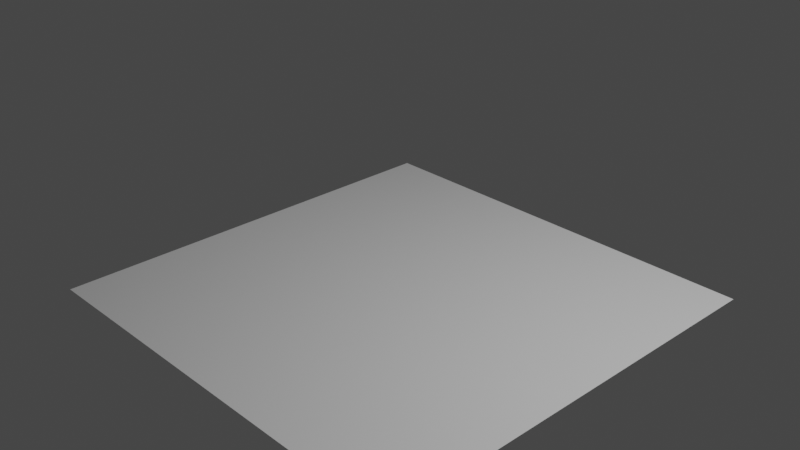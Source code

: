 # Source: untitled.blend  (saved by Blender 2.81.16; exported with 4.5.12 LTS)
import bpy
from mathutils import Matrix  # noqa: F401  (used for matrix-valued properties, if any)

bpy.ops.wm.read_factory_settings(use_empty=True)
scene = bpy.context.scene
scene.name = 'Scene'

# ---- collections
col_collection = bpy.data.collections.new('Collection'); scene.collection.children.link(col_collection)

# ---- world
world_world = bpy.data.worlds.new('World'); scene.world = world_world
world_world.use_nodes = True; world_world.node_tree.nodes.clear()
_N = world_world.node_tree.nodes; _L = world_world.node_tree.links
n0 = _N.new('ShaderNodeOutputWorld'); n0.name = 'World Output'; n0.location = (300, 300)
n1 = _N.new('ShaderNodeBackground'); n1.name = 'Background'; n1.location = (10, 300)
n1.inputs[0].default_value = (0.05088, 0.05088, 0.05088, 1.0)
_L.new(n1.outputs[0], n0.inputs[0])
n0.is_active_output = True
world_world.color = (0.05088, 0.05088, 0.05088)
world_world.use_sun_shadow = False
world_world.sun_shadow_jitter_overblur = 0.0

# ---- cameras
cam_camera = bpy.data.cameras.new('Camera')
cam_camera.clip_end = 100.0
cam_camera.ortho_scale = 7.314

# ---- lights
light_light = bpy.data.lights.new('Light', 'POINT')
light_light.transmission_factor = 0.0
light_light.energy = 1000.0
light_light.shadow_soft_size = 0.1
light_light.shadow_maximum_resolution = 0.006
light_light.use_absolute_resolution = True

# ---- meshes
me_cube_002 = bpy.data.meshes.new('Cube.002')
me_cube_002.from_pydata([(-1.0, -1.0, -1.0), (-2.46, -2.46, -0.883), (-1.0, 1.0, -1.0), (-2.46, 2.46, -0.883), (1.0, -1.0, -1.0), (2.46, -2.46, -0.883), (1.0, 1.0, -1.0), (2.46, 2.46, -0.883)], [], [(0, 1, 3, 2), (2, 3, 7, 6), (6, 7, 5, 4), (4, 5, 1, 0), (2, 6, 4, 0), (7, 3, 1, 5)])
_uv = me_cube_002.uv_layers.new(name='UVMap')
_uv.uv.foreach_set('vector', [0.375, 0.0, 0.625, 0.0, 0.625, 0.25, 0.375, 0.25, 0.375, 0.25, 0.625, 0.25, 0.625, 0.5, 0.375, 0.5, 0.375, 0.5, 0.625, 0.5, 0.625, 0.75, 0.375, 0.75, 0.375, 0.75, 0.625, 0.75, 0.625, 1.0, 0.375, 1.0, 0.125, 0.5, 0.375, 0.5, 0.375, 0.75, 0.125, 0.75, 0.625, 0.5, 0.875, 0.5, 0.875, 0.75, 0.625, 0.75])
me_cube_002.use_remesh_fix_poles = True
me_cube_002.use_remesh_preserve_attributes = False
me_cube_002.use_mirror_vertex_groups = False
me_cube_002.update()

# ---- objects
ob_light = bpy.data.objects.new('Light', light_light)
ob_camera = bpy.data.objects.new('Camera', cam_camera)
ob_cube = bpy.data.objects.new('Cube', me_cube_002)

# ---- transforms, parenting, visibility, modifiers, constraints
ob_light.location = (4.076, 1.005, 5.904)
ob_light.rotation_euler = (0.6503, 0.05522, 1.866)
ob_light.lock_rotations_4d = False
ob_light.empty_display_type = 'ARROWS'
ob_light.color = (0.0, 0.0, 0.0, 0.0)
ob_light.lineart.crease_threshold = 0.0
ob_camera.location = (7.359, -6.926, 4.958)
ob_camera.rotation_euler = (1.109, 0.0, 0.8149)
ob_camera.lock_rotations_4d = False
ob_camera.empty_display_type = 'ARROWS'
ob_camera.color = (0.0, 0.0, 0.0, 0.0)
ob_camera.display_type = 'WIRE'
ob_camera.lineart.crease_threshold = 0.0
ob_cube.location = (0.0, 0.0, 0.0)
ob_cube.lineart.crease_threshold = 0.0

# ---- collection membership
col_collection.objects.link(ob_light)
col_collection.objects.link(ob_camera)
col_collection.objects.link(ob_cube)

# ---- scene / render settings (as saved in the file)
scene.camera = ob_camera
scene.frame_start = 1; scene.frame_end = 250; scene.frame_set(1)
scene.render.engine = 'BLENDER_EEVEE_NEXT'
scene.cycles.use_denoising = False
scene.cycles.samples = 128
scene.cycles.sampling_pattern = 'TABULATED_SOBOL'
scene.cycles.use_adaptive_sampling = False
scene.cycles.use_light_tree = False
scene.view_settings.view_transform = 'Filmic'
bpy.context.view_layer.update()
